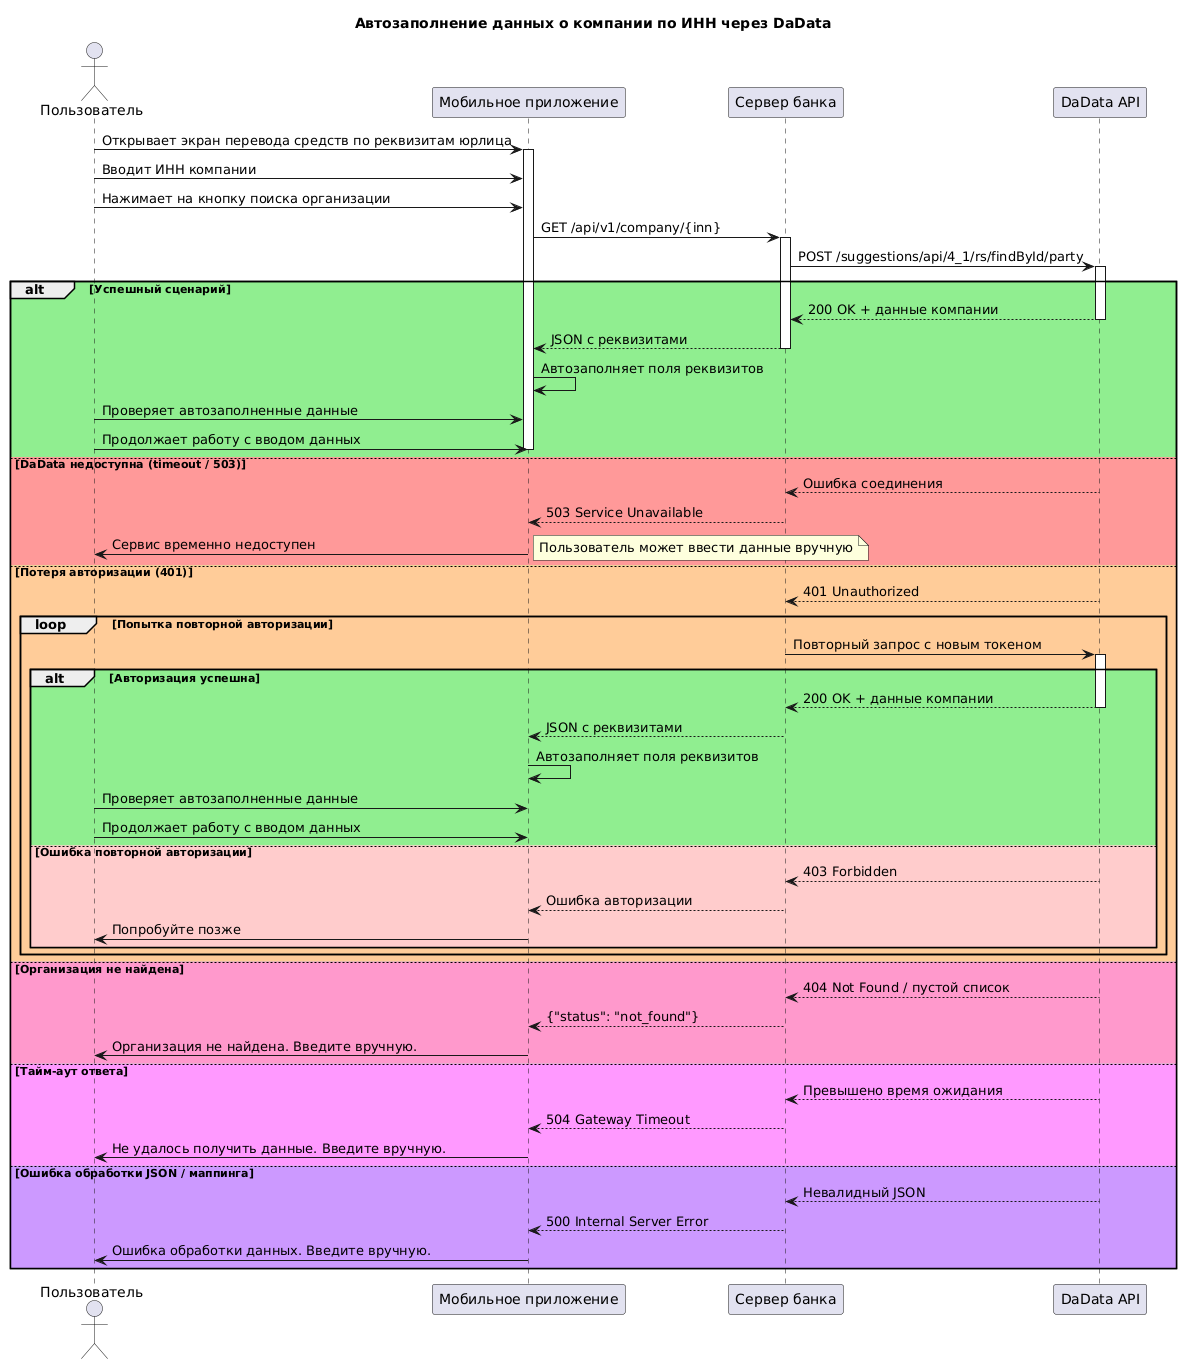

The diagram above was rendered by PlantUML. Its source (embedded in the PNG):
@startuml
title Автозаполнение данных о компании по ИНН через DaData

actor Пользователь as User
participant "Мобильное приложение" as MobileApp
participant "Сервер банка" as BankServer
participant "DaData API" as DaData

User -> MobileApp: Открывает экран перевода средств по реквизитам юрлица
activate MobileApp

User -> MobileApp: Вводит ИНН компании
User -> MobileApp: Нажимает на кнопку поиска организации
MobileApp -> BankServer: GET /api/v1/company/{inn}
activate BankServer

BankServer -> DaData: POST /suggestions/api/4_1/rs/findById/party
activate DaData

alt #LightGreen Успешный сценарий
    DaData --> BankServer: 200 OK + данные компании
    deactivate DaData

    BankServer --> MobileApp: JSON с реквизитами
    deactivate BankServer

    MobileApp -> MobileApp: Автозаполняет поля реквизитов
    User -> MobileApp: Проверяет автозаполненные данные
    User -> MobileApp: Продолжает работу с вводом данных
    deactivate MobileApp

else #FF9999 DaData недоступна (timeout / 503)
    DaData --> BankServer: Ошибка соединения
    deactivate DaData

    BankServer --> MobileApp: 503 Service Unavailable
    deactivate BankServer

    MobileApp -> User: Сервис временно недоступен
    note right: Пользователь может ввести данные вручную
    deactivate MobileApp

else #FFCC99 Потеря авторизации (401)
    DaData --> BankServer: 401 Unauthorized
    deactivate DaData

    loop Попытка повторной авторизации
        BankServer -> DaData: Повторный запрос с новым токеном
        activate DaData

        alt #LightGreen Авторизация успешна
            DaData --> BankServer: 200 OK + данные компании
            deactivate DaData
            BankServer --> MobileApp: JSON с реквизитами
            deactivate BankServer

            MobileApp -> MobileApp: Автозаполняет поля реквизитов
            User -> MobileApp: Проверяет автозаполненные данные
            User -> MobileApp: Продолжает работу с вводом данных
            deactivate MobileApp

        else #FFCCCC Ошибка повторной авторизации
            DaData --> BankServer: 403 Forbidden
            deactivate DaData
            BankServer --> MobileApp: Ошибка авторизации
            deactivate BankServer
            MobileApp -> User: Попробуйте позже
            deactivate MobileApp
        end
    end

else #FF99CC Организация не найдена
    DaData --> BankServer: 404 Not Found / пустой список
    deactivate DaData
    BankServer --> MobileApp: {"status": "not_found"}
    deactivate BankServer
    MobileApp -> User: Организация не найдена. Введите вручную.
    deactivate MobileApp

else #FF99FF Тайм-аут ответа
    DaData --> BankServer: Превышено время ожидания
    deactivate DaData
    BankServer --> MobileApp: 504 Gateway Timeout
    deactivate BankServer
    MobileApp -> User: Не удалось получить данные. Введите вручную.
    deactivate MobileApp

else #CC99FF Ошибка обработки JSON / маппинга
    DaData --> BankServer: Невалидный JSON
    deactivate DaData
    BankServer --> MobileApp: 500 Internal Server Error
    deactivate BankServer
    MobileApp -> User: Ошибка обработки данных. Введите вручную.
    deactivate MobileApp
end
@enduml